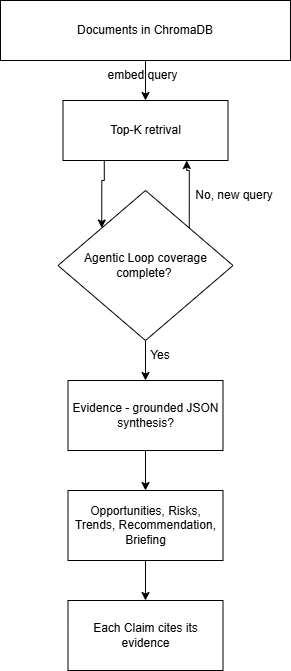

The diagram above was exported from draw.io. Its source (the exported page's mxGraphModel, read from the mxfile embedded in the PNG):
<mxGraphModel dx="1022" dy="530" grid="1" gridSize="10" guides="1" tooltips="1" connect="1" arrows="1" fold="1" page="1" pageScale="1" pageWidth="3300" pageHeight="2339" math="0" shadow="0">
  <root>
    <mxCell id="0" />
    <mxCell id="1" parent="0" />
    <mxCell id="krVyfHBmXOGFTpff3nQs-18" edge="1" parent="1" source="krVyfHBmXOGFTpff3nQs-1" style="edgeStyle=orthogonalEdgeStyle;rounded=0;orthogonalLoop=1;jettySize=auto;html=1;" target="krVyfHBmXOGFTpff3nQs-2" value="">
      <mxGeometry relative="1" as="geometry" />
    </mxCell>
    <mxCell id="krVyfHBmXOGFTpff3nQs-1" parent="1" style="rounded=0;whiteSpace=wrap;html=1;" value="Documents in ChromaDB" vertex="1">
      <mxGeometry height="60" width="290" x="450" y="60" as="geometry" />
    </mxCell>
    <mxCell id="krVyfHBmXOGFTpff3nQs-15" edge="1" parent="1" source="krVyfHBmXOGFTpff3nQs-2" style="edgeStyle=orthogonalEdgeStyle;rounded=0;orthogonalLoop=1;jettySize=auto;html=1;exitX=0.25;exitY=1;exitDx=0;exitDy=0;entryX=0;entryY=0;entryDx=0;entryDy=0;" target="krVyfHBmXOGFTpff3nQs-3">
      <mxGeometry relative="1" as="geometry" />
    </mxCell>
    <mxCell id="krVyfHBmXOGFTpff3nQs-2" parent="1" style="rounded=0;whiteSpace=wrap;html=1;" value="Top-K retrival" vertex="1">
      <mxGeometry height="60" width="165" x="512.5" y="160" as="geometry" />
    </mxCell>
    <mxCell id="krVyfHBmXOGFTpff3nQs-9" edge="1" parent="1" source="krVyfHBmXOGFTpff3nQs-3" style="edgeStyle=orthogonalEdgeStyle;rounded=0;orthogonalLoop=1;jettySize=auto;html=1;" target="krVyfHBmXOGFTpff3nQs-4" value="">
      <mxGeometry relative="1" as="geometry" />
    </mxCell>
    <mxCell id="krVyfHBmXOGFTpff3nQs-16" edge="1" parent="1" source="krVyfHBmXOGFTpff3nQs-3" style="edgeStyle=orthogonalEdgeStyle;rounded=0;orthogonalLoop=1;jettySize=auto;html=1;exitX=1;exitY=0;exitDx=0;exitDy=0;entryX=0.75;entryY=1;entryDx=0;entryDy=0;" target="krVyfHBmXOGFTpff3nQs-2">
      <mxGeometry relative="1" as="geometry" />
    </mxCell>
    <mxCell id="krVyfHBmXOGFTpff3nQs-3" parent="1" style="rhombus;whiteSpace=wrap;html=1;" value="Agentic Loop coverage complete?&amp;nbsp;" vertex="1">
      <mxGeometry height="150" width="175" x="507.5" y="250" as="geometry" />
    </mxCell>
    <mxCell id="krVyfHBmXOGFTpff3nQs-6" edge="1" parent="1" source="krVyfHBmXOGFTpff3nQs-4" style="edgeStyle=orthogonalEdgeStyle;rounded=0;orthogonalLoop=1;jettySize=auto;html=1;" target="krVyfHBmXOGFTpff3nQs-5" value="">
      <mxGeometry relative="1" as="geometry" />
    </mxCell>
    <mxCell id="krVyfHBmXOGFTpff3nQs-4" parent="1" style="rounded=0;whiteSpace=wrap;html=1;" value="Evidence - grounded JSON synthesis?" vertex="1">
      <mxGeometry height="70" width="155" x="517.5" y="440" as="geometry" />
    </mxCell>
    <mxCell id="krVyfHBmXOGFTpff3nQs-8" edge="1" parent="1" source="krVyfHBmXOGFTpff3nQs-5" style="edgeStyle=orthogonalEdgeStyle;rounded=0;orthogonalLoop=1;jettySize=auto;html=1;" target="krVyfHBmXOGFTpff3nQs-7" value="">
      <mxGeometry relative="1" as="geometry" />
    </mxCell>
    <mxCell id="krVyfHBmXOGFTpff3nQs-5" parent="1" style="rounded=0;whiteSpace=wrap;html=1;" value="Opportunities, Risks, Trends, Recommendation, Briefing" vertex="1">
      <mxGeometry height="70" width="155" x="517.5" y="550" as="geometry" />
    </mxCell>
    <mxCell id="krVyfHBmXOGFTpff3nQs-7" parent="1" style="rounded=0;whiteSpace=wrap;html=1;" value="Each Claim cites its evidence" vertex="1">
      <mxGeometry height="70" width="155" x="517.5" y="660" as="geometry" />
    </mxCell>
    <mxCell id="krVyfHBmXOGFTpff3nQs-17" parent="1" style="text;html=1;whiteSpace=wrap;strokeColor=none;fillColor=none;align=center;verticalAlign=middle;rounded=0;" value="No, new query" vertex="1">
      <mxGeometry height="30" width="87.5" x="640" y="240" as="geometry" />
    </mxCell>
    <mxCell id="krVyfHBmXOGFTpff3nQs-19" parent="1" style="text;html=1;whiteSpace=wrap;strokeColor=none;fillColor=none;align=center;verticalAlign=middle;rounded=0;" value="embed query" vertex="1">
      <mxGeometry height="30" width="85" x="550" y="120" as="geometry" />
    </mxCell>
    <mxCell id="krVyfHBmXOGFTpff3nQs-20" parent="1" style="text;html=1;whiteSpace=wrap;strokeColor=none;fillColor=none;align=center;verticalAlign=middle;rounded=0;" value="Yes" vertex="1">
      <mxGeometry height="30" width="60" x="580" y="400" as="geometry" />
    </mxCell>
  </root>
</mxGraphModel>